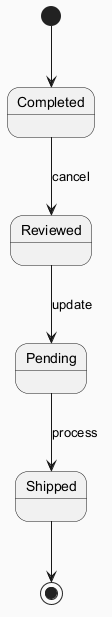

The diagram above was rendered by PlantUML. Its source (embedded in the PNG):
@startuml
skinparam backgroundColor #FAFAFA
skinparam classBackgroundColor #FFF3E0
skinparam classBorderColor #E65100
[*] --> Completed
Completed --> Reviewed : cancel
Reviewed --> Pending : update
Pending --> Shipped : process
Shipped --> [*]
@enduml